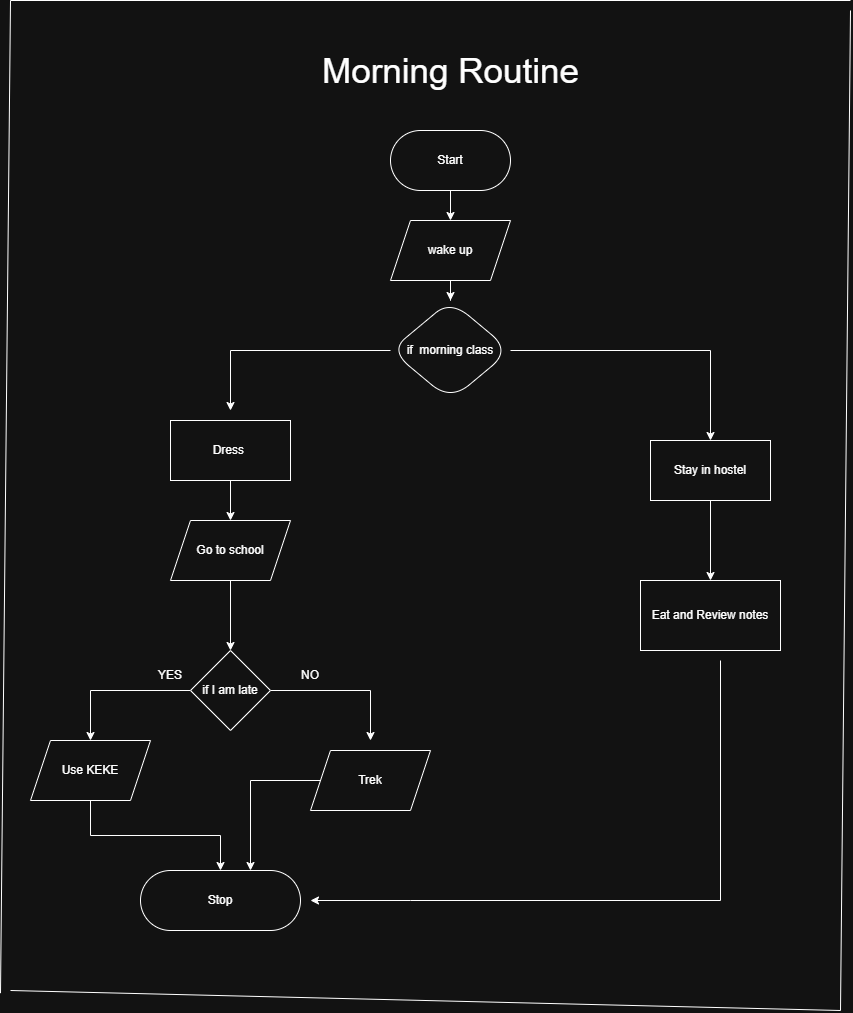

The diagram above was exported from draw.io. Its source (the exported page's mxGraphModel, read from the mxfile embedded in the PNG):
<mxGraphModel dx="2573" dy="2040" grid="1" gridSize="10" guides="1" tooltips="1" connect="1" arrows="1" fold="1" page="1" pageScale="1" pageWidth="850" pageHeight="1100" math="0" shadow="0">
  <root>
    <mxCell id="0" />
    <mxCell id="1" parent="0" />
    <mxCell id="woR0CI0__io3ycm8q4EL-5" edge="1" parent="1" source="woR0CI0__io3ycm8q4EL-1" style="edgeStyle=orthogonalEdgeStyle;rounded=0;orthogonalLoop=1;jettySize=auto;html=1;" target="woR0CI0__io3ycm8q4EL-4" value="">
      <mxGeometry relative="1" as="geometry" />
    </mxCell>
    <mxCell id="woR0CI0__io3ycm8q4EL-1" parent="1" style="rounded=1;whiteSpace=wrap;html=1;arcSize=50;" value="Start" vertex="1">
      <mxGeometry height="60" width="120" x="380" y="30" as="geometry" />
    </mxCell>
    <mxCell id="woR0CI0__io3ycm8q4EL-7" edge="1" parent="1" source="woR0CI0__io3ycm8q4EL-2" style="edgeStyle=orthogonalEdgeStyle;rounded=0;orthogonalLoop=1;jettySize=auto;html=1;">
      <mxGeometry relative="1" as="geometry">
        <mxPoint x="220" y="310" as="targetPoint" />
      </mxGeometry>
    </mxCell>
    <mxCell id="woR0CI0__io3ycm8q4EL-9" edge="1" parent="1" source="woR0CI0__io3ycm8q4EL-2" style="edgeStyle=orthogonalEdgeStyle;rounded=0;orthogonalLoop=1;jettySize=auto;html=1;" target="woR0CI0__io3ycm8q4EL-10">
      <mxGeometry relative="1" as="geometry">
        <mxPoint x="740" y="330" as="targetPoint" />
      </mxGeometry>
    </mxCell>
    <mxCell id="woR0CI0__io3ycm8q4EL-2" parent="1" style="rhombus;whiteSpace=wrap;html=1;rounded=1;arcSize=50;" value="if&amp;nbsp;&amp;nbsp;&lt;span style=&quot;background-color: transparent; color: light-dark(rgb(0, 0, 0), rgb(255, 255, 255));&quot;&gt;morning class&lt;/span&gt;" vertex="1">
      <mxGeometry height="100" width="120" x="380" y="200" as="geometry" />
    </mxCell>
    <mxCell id="woR0CI0__io3ycm8q4EL-6" edge="1" parent="1" source="woR0CI0__io3ycm8q4EL-4" style="edgeStyle=orthogonalEdgeStyle;rounded=0;orthogonalLoop=1;jettySize=auto;html=1;" target="woR0CI0__io3ycm8q4EL-2" value="">
      <mxGeometry relative="1" as="geometry" />
    </mxCell>
    <mxCell id="woR0CI0__io3ycm8q4EL-4" parent="1" style="shape=parallelogram;perimeter=parallelogramPerimeter;whiteSpace=wrap;html=1;fixedSize=1;" value="wake up" vertex="1">
      <mxGeometry height="60" width="120" x="380" y="120" as="geometry" />
    </mxCell>
    <mxCell id="woR0CI0__io3ycm8q4EL-12" edge="1" parent="1" source="woR0CI0__io3ycm8q4EL-8" style="edgeStyle=orthogonalEdgeStyle;rounded=0;orthogonalLoop=1;jettySize=auto;html=1;" target="woR0CI0__io3ycm8q4EL-11" value="">
      <mxGeometry relative="1" as="geometry" />
    </mxCell>
    <mxCell id="woR0CI0__io3ycm8q4EL-8" parent="1" style="rounded=0;whiteSpace=wrap;html=1;" value="Dress&amp;nbsp;" vertex="1">
      <mxGeometry height="60" width="120" x="160" y="320" as="geometry" />
    </mxCell>
    <mxCell id="woR0CI0__io3ycm8q4EL-25" edge="1" parent="1" source="woR0CI0__io3ycm8q4EL-10" style="edgeStyle=orthogonalEdgeStyle;rounded=0;orthogonalLoop=1;jettySize=auto;html=1;" target="woR0CI0__io3ycm8q4EL-24" value="">
      <mxGeometry relative="1" as="geometry" />
    </mxCell>
    <mxCell id="woR0CI0__io3ycm8q4EL-10" parent="1" style="rounded=0;whiteSpace=wrap;html=1;" value="Stay in hostel" vertex="1">
      <mxGeometry height="60" width="120" x="640" y="340" as="geometry" />
    </mxCell>
    <mxCell id="woR0CI0__io3ycm8q4EL-14" edge="1" parent="1" source="woR0CI0__io3ycm8q4EL-11" style="edgeStyle=orthogonalEdgeStyle;rounded=0;orthogonalLoop=1;jettySize=auto;html=1;" target="woR0CI0__io3ycm8q4EL-13" value="">
      <mxGeometry relative="1" as="geometry" />
    </mxCell>
    <mxCell id="woR0CI0__io3ycm8q4EL-11" parent="1" style="shape=parallelogram;perimeter=parallelogramPerimeter;whiteSpace=wrap;html=1;fixedSize=1;rounded=0;" value="Go to school" vertex="1">
      <mxGeometry height="60" width="120" x="160" y="420" as="geometry" />
    </mxCell>
    <mxCell id="woR0CI0__io3ycm8q4EL-15" edge="1" parent="1" source="woR0CI0__io3ycm8q4EL-13" style="edgeStyle=orthogonalEdgeStyle;rounded=0;orthogonalLoop=1;jettySize=auto;html=1;" target="woR0CI0__io3ycm8q4EL-16">
      <mxGeometry relative="1" as="geometry">
        <mxPoint x="80" y="670" as="targetPoint" />
      </mxGeometry>
    </mxCell>
    <mxCell id="woR0CI0__io3ycm8q4EL-18" edge="1" parent="1" source="woR0CI0__io3ycm8q4EL-13" style="edgeStyle=orthogonalEdgeStyle;rounded=0;orthogonalLoop=1;jettySize=auto;html=1;">
      <mxGeometry relative="1" as="geometry">
        <mxPoint x="360" y="640" as="targetPoint" />
      </mxGeometry>
    </mxCell>
    <mxCell id="woR0CI0__io3ycm8q4EL-13" parent="1" style="rhombus;whiteSpace=wrap;html=1;rounded=0;" value="if I am late" vertex="1">
      <mxGeometry height="80" width="80" x="180" y="550" as="geometry" />
    </mxCell>
    <mxCell id="woR0CI0__io3ycm8q4EL-21" edge="1" parent="1" source="woR0CI0__io3ycm8q4EL-16" style="edgeStyle=orthogonalEdgeStyle;rounded=0;orthogonalLoop=1;jettySize=auto;html=1;" target="woR0CI0__io3ycm8q4EL-22">
      <mxGeometry relative="1" as="geometry">
        <mxPoint x="200" y="780" as="targetPoint" />
      </mxGeometry>
    </mxCell>
    <mxCell id="woR0CI0__io3ycm8q4EL-16" parent="1" style="shape=parallelogram;perimeter=parallelogramPerimeter;whiteSpace=wrap;html=1;fixedSize=1;" value="Use KEKE" vertex="1">
      <mxGeometry height="60" width="120" x="20" y="640" as="geometry" />
    </mxCell>
    <mxCell id="woR0CI0__io3ycm8q4EL-17" parent="1" style="text;html=1;whiteSpace=wrap;strokeColor=none;fillColor=none;align=center;verticalAlign=middle;rounded=0;" value="YES" vertex="1">
      <mxGeometry height="30" width="60" x="130" y="560" as="geometry" />
    </mxCell>
    <mxCell id="woR0CI0__io3ycm8q4EL-19" parent="1" style="text;html=1;whiteSpace=wrap;strokeColor=none;fillColor=none;align=center;verticalAlign=middle;rounded=0;" value="NO" vertex="1">
      <mxGeometry height="30" width="60" x="270" y="560" as="geometry" />
    </mxCell>
    <mxCell id="woR0CI0__io3ycm8q4EL-23" edge="1" parent="1" source="woR0CI0__io3ycm8q4EL-20" style="edgeStyle=orthogonalEdgeStyle;rounded=0;orthogonalLoop=1;jettySize=auto;html=1;">
      <mxGeometry relative="1" as="geometry">
        <mxPoint x="240" y="770" as="targetPoint" />
      </mxGeometry>
    </mxCell>
    <mxCell id="woR0CI0__io3ycm8q4EL-20" parent="1" style="shape=parallelogram;perimeter=parallelogramPerimeter;whiteSpace=wrap;html=1;fixedSize=1;" value="Trek" vertex="1">
      <mxGeometry height="60" width="120" x="300" y="650" as="geometry" />
    </mxCell>
    <mxCell id="woR0CI0__io3ycm8q4EL-22" parent="1" style="rounded=1;whiteSpace=wrap;html=1;arcSize=50;" value="Stop" vertex="1">
      <mxGeometry height="60" width="160" x="130" y="770" as="geometry" />
    </mxCell>
    <mxCell id="woR0CI0__io3ycm8q4EL-24" parent="1" style="whiteSpace=wrap;html=1;rounded=0;" value="Eat and Review notes" vertex="1">
      <mxGeometry height="70" width="140" x="630" y="480" as="geometry" />
    </mxCell>
    <mxCell id="woR0CI0__io3ycm8q4EL-27" edge="1" parent="1" style="endArrow=none;html=1;rounded=0;" value="">
      <mxGeometry height="50" relative="1" width="50" as="geometry">
        <Array as="points">
          <mxPoint x="710" y="800" />
        </Array>
        <mxPoint x="400" y="800" as="sourcePoint" />
        <mxPoint x="710" y="560" as="targetPoint" />
      </mxGeometry>
    </mxCell>
    <mxCell id="woR0CI0__io3ycm8q4EL-29" edge="1" parent="1" style="endArrow=classic;html=1;rounded=0;" value="">
      <mxGeometry height="50" relative="1" width="50" as="geometry">
        <mxPoint x="400" y="800" as="sourcePoint" />
        <mxPoint x="300" y="800" as="targetPoint" />
      </mxGeometry>
    </mxCell>
    <mxCell id="woR0CI0__io3ycm8q4EL-30" parent="1" style="text;html=1;whiteSpace=wrap;strokeColor=none;fillColor=none;align=center;verticalAlign=middle;rounded=0;fontSize=35;" value="Morning Routine" vertex="1">
      <mxGeometry height="100" width="345" x="267.5" y="-80" as="geometry" />
    </mxCell>
    <mxCell id="woR0CI0__io3ycm8q4EL-31" edge="1" parent="1" style="endArrow=none;html=1;rounded=0;" value="">
      <mxGeometry height="50" relative="1" width="50" as="geometry">
        <Array as="points">
          <mxPoint y="-100" />
        </Array>
        <mxPoint x="-10" y="892.6666259765625" as="sourcePoint" />
        <mxPoint x="840" y="-100" as="targetPoint" />
      </mxGeometry>
    </mxCell>
    <mxCell id="woR0CI0__io3ycm8q4EL-32" edge="1" parent="1" style="endArrow=none;html=1;rounded=0;" value="">
      <mxGeometry height="50" relative="1" width="50" as="geometry">
        <Array as="points">
          <mxPoint x="830" y="910" />
        </Array>
        <mxPoint y="890" as="sourcePoint" />
        <mxPoint x="840" y="-90" as="targetPoint" />
      </mxGeometry>
    </mxCell>
  </root>
</mxGraphModel>